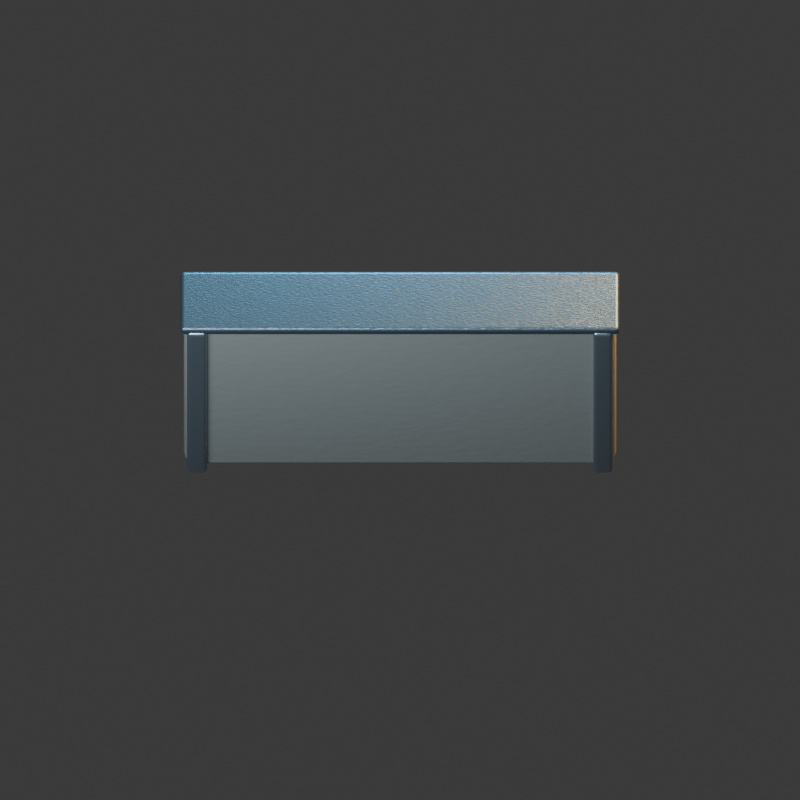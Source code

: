 # Source: wall.blend  (saved by Blender 4.3.34; exported with 4.5.12 LTS)
import bpy
from mathutils import Matrix  # noqa: F401  (used for matrix-valued properties, if any)

bpy.ops.wm.read_factory_settings(use_empty=True)
scene = bpy.context.scene
scene.name = 'Scene'

# ---- collections
col_collection = bpy.data.collections.new('Collection'); scene.collection.children.link(col_collection)

# ---- materials (node trees are filled in below, after node groups)
mat_concrete = bpy.data.materials.new('concrete')
mat_concrete.diffuse_color = (0.18, 0.17, 0.145, 1.0)
mat_steel = bpy.data.materials.new('steel')
mat_steel.diffuse_color = (0.27, 0.32, 0.35, 1.0)
mat_metal = bpy.data.materials.new('metal')
mat_metal.diffuse_color = (0.075, 0.105, 0.125, 1.0)

# ---- material node trees
mat_concrete.use_nodes = True; mat_concrete.node_tree.nodes.clear()
_N = mat_concrete.node_tree.nodes; _L = mat_concrete.node_tree.links
n0 = _N.new('ShaderNodeBsdfPrincipled'); n0.name = 'Principled BSDF'; n0.location = (10, 300)
n0.inputs[0].default_value = (0.18, 0.17, 0.145, 1.0)
n0.inputs[2].default_value = 0.88
n1 = _N.new('ShaderNodeOutputMaterial'); n1.name = 'Material Output'; n1.location = (300, 300)
n2 = _N.new('ShaderNodeTexNoise'); n2.name = 'Noise Texture'; n2.location = (0, 0)
n2.inputs[2].default_value = 24.0
n3 = _N.new('ShaderNodeBump'); n3.name = 'Bump'; n3.location = (0, 0)
n3.inputs[0].default_value = 0.15
n3.inputs[1].default_value = 0.025
n3.inputs[2].default_value = 1.0
_L.new(n0.outputs[0], n1.inputs[0])
_L.new(n2.outputs[0], n3.inputs[3])
_L.new(n3.outputs[0], n0.inputs[5])
n1.is_active_output = True
mat_steel.use_nodes = True; mat_steel.node_tree.nodes.clear()
_N = mat_steel.node_tree.nodes; _L = mat_steel.node_tree.links
n0 = _N.new('ShaderNodeBsdfPrincipled'); n0.name = 'Principled BSDF'; n0.location = (10, 300)
n0.inputs[0].default_value = (0.27, 0.32, 0.35, 1.0)
n0.inputs[1].default_value = 0.85
n0.inputs[2].default_value = 0.27
n1 = _N.new('ShaderNodeOutputMaterial'); n1.name = 'Material Output'; n1.location = (300, 300)
n2 = _N.new('ShaderNodeTexNoise'); n2.name = 'Noise Texture'; n2.location = (0, 0)
n2.inputs[2].default_value = 95.0
n3 = _N.new('ShaderNodeBump'); n3.name = 'Bump'; n3.location = (0, 0)
n3.inputs[0].default_value = 0.15
n3.inputs[1].default_value = 0.025
n3.inputs[2].default_value = 1.0
_L.new(n0.outputs[0], n1.inputs[0])
_L.new(n2.outputs[0], n3.inputs[3])
_L.new(n3.outputs[0], n0.inputs[5])
n1.is_active_output = True
mat_metal.use_nodes = True; mat_metal.node_tree.nodes.clear()
_N = mat_metal.node_tree.nodes; _L = mat_metal.node_tree.links
n0 = _N.new('ShaderNodeBsdfPrincipled'); n0.name = 'Principled BSDF'; n0.location = (10, 300)
n0.inputs[0].default_value = (0.075, 0.105, 0.125, 1.0)
n0.inputs[1].default_value = 0.72
n0.inputs[2].default_value = 0.34
n1 = _N.new('ShaderNodeOutputMaterial'); n1.name = 'Material Output'; n1.location = (300, 300)
n2 = _N.new('ShaderNodeTexNoise'); n2.name = 'Noise Texture'; n2.location = (0, 0)
n2.inputs[2].default_value = 95.0
n3 = _N.new('ShaderNodeBump'); n3.name = 'Bump'; n3.location = (0, 0)
n3.inputs[0].default_value = 0.15
n3.inputs[1].default_value = 0.025
n3.inputs[2].default_value = 1.0
_L.new(n0.outputs[0], n1.inputs[0])
_L.new(n2.outputs[0], n3.inputs[3])
_L.new(n3.outputs[0], n0.inputs[5])
n1.is_active_output = True

# ---- world
world_world = bpy.data.worlds.new('World'); scene.world = world_world
world_world.use_nodes = True; world_world.node_tree.nodes.clear()
_N = world_world.node_tree.nodes; _L = world_world.node_tree.links
n0 = _N.new('ShaderNodeOutputWorld'); n0.name = 'World Output'; n0.location = (300, 300)
n1 = _N.new('ShaderNodeBackground'); n1.name = 'Background'; n1.location = (10, 300)
n1.inputs[0].default_value = (0.05088, 0.05088, 0.05088, 1.0)
_L.new(n1.outputs[0], n0.inputs[0])
n0.is_active_output = True
world_world.color = (0.18, 0.22, 0.28)
world_world.sun_shadow_jitter_overblur = 0.0

# ---- cameras
cam_camera_001 = bpy.data.cameras.new('Camera.001')
cam_camera_001.type = 'ORTHO'
cam_camera_001.ortho_scale = 4.809

# ---- lights
light_area = bpy.data.lights.new('Area', 'AREA')
light_area.color = (0.65, 0.82, 1.0)
light_area.energy = 1100.0
light_area.shape = 'DISK'
light_area.size = 5.0
light_area.size_y = 1.0
light_area_001 = bpy.data.lights.new('Area.001', 'AREA')
light_area_001.color = (1.0, 0.64, 0.32)
light_area_001.energy = 1300.0
light_area_001.shape = 'DISK'
light_area_001.size = 4.0
light_area_001.size_y = 1.0
light_area_002 = bpy.data.lights.new('Area.002', 'AREA')
light_area_002.color = (0.12, 0.62, 1.0)
light_area_002.energy = 700.0
light_area_002.shape = 'DISK'
light_area_002.size = 3.0
light_area_002.size_y = 1.0

# ---- meshes
me_cube_086 = bpy.data.meshes.new('Cube.086')
me_cube_086.from_pydata([(-1.3, -0.17, -1.1), (-1.3, -0.17, 1.1), (-1.3, 0.17, -1.1), (-1.3, 0.17, 1.1), (1.3, -0.17, -1.1), (1.3, -0.17, 1.1), (1.3, 0.17, -1.1), (1.3, 0.17, 1.1)], [], [(0, 1, 3, 2), (2, 3, 7, 6), (6, 7, 5, 4), (4, 5, 1, 0), (2, 6, 4, 0), (7, 3, 1, 5)])
_uv = me_cube_086.uv_layers.new(name='UVMap')
_uv.uv.foreach_set('vector', [0.375, 0.0, 0.625, 0.0, 0.625, 0.25, 0.375, 0.25, 0.375, 0.25, 0.625, 0.25, 0.625, 0.5, 0.375, 0.5, 0.375, 0.5, 0.625, 0.5, 0.625, 0.75, 0.375, 0.75, 0.375, 0.75, 0.625, 0.75, 0.625, 1.0, 0.375, 1.0, 0.125, 0.5, 0.375, 0.5, 0.375, 0.75, 0.125, 0.75, 0.625, 0.5, 0.875, 0.5, 0.875, 0.75, 0.625, 0.75])
me_cube_086.materials.append(mat_concrete)
me_cube_086.update()
me_cube_087 = bpy.data.meshes.new('Cube.087')
me_cube_087.from_pydata([(-0.06, -0.21, -1.12), (-0.06, -0.21, 1.12), (-0.06, 0.21, -1.12), (-0.06, 0.21, 1.12), (0.06, -0.21, -1.12), (0.06, -0.21, 1.12), (0.06, 0.21, -1.12), (0.06, 0.21, 1.12)], [], [(0, 1, 3, 2), (2, 3, 7, 6), (6, 7, 5, 4), (4, 5, 1, 0), (2, 6, 4, 0), (7, 3, 1, 5)])
_uv = me_cube_087.uv_layers.new(name='UVMap')
_uv.uv.foreach_set('vector', [0.375, 0.0, 0.625, 0.0, 0.625, 0.25, 0.375, 0.25, 0.375, 0.25, 0.625, 0.25, 0.625, 0.5, 0.375, 0.5, 0.375, 0.5, 0.625, 0.5, 0.625, 0.75, 0.375, 0.75, 0.375, 0.75, 0.625, 0.75, 0.625, 1.0, 0.375, 1.0, 0.125, 0.5, 0.375, 0.5, 0.375, 0.75, 0.125, 0.75, 0.625, 0.5, 0.875, 0.5, 0.875, 0.75, 0.625, 0.75])
me_cube_087.materials.append(mat_steel)
me_cube_087.update()
me_cube_088 = bpy.data.meshes.new('Cube.088')
me_cube_088.from_pydata([(-0.06, -0.21, -1.12), (-0.06, -0.21, 1.12), (-0.06, 0.21, -1.12), (-0.06, 0.21, 1.12), (0.06, -0.21, -1.12), (0.06, -0.21, 1.12), (0.06, 0.21, -1.12), (0.06, 0.21, 1.12)], [], [(0, 1, 3, 2), (2, 3, 7, 6), (6, 7, 5, 4), (4, 5, 1, 0), (2, 6, 4, 0), (7, 3, 1, 5)])
_uv = me_cube_088.uv_layers.new(name='UVMap')
_uv.uv.foreach_set('vector', [0.375, 0.0, 0.625, 0.0, 0.625, 0.25, 0.375, 0.25, 0.375, 0.25, 0.625, 0.25, 0.625, 0.5, 0.375, 0.5, 0.375, 0.5, 0.625, 0.5, 0.625, 0.75, 0.375, 0.75, 0.375, 0.75, 0.625, 0.75, 0.625, 1.0, 0.375, 1.0, 0.125, 0.5, 0.375, 0.5, 0.375, 0.75, 0.125, 0.75, 0.625, 0.5, 0.875, 0.5, 0.875, 0.75, 0.625, 0.75])
me_cube_088.materials.append(mat_steel)
me_cube_088.update()
me_cube_089 = bpy.data.meshes.new('Cube.089')
me_cube_089.from_pydata([(-1.32, -0.195, -0.04), (-1.32, -0.195, 0.04), (-1.32, 0.195, -0.04), (-1.32, 0.195, 0.04), (1.32, -0.195, -0.04), (1.32, -0.195, 0.04), (1.32, 0.195, -0.04), (1.32, 0.195, 0.04)], [], [(0, 1, 3, 2), (2, 3, 7, 6), (6, 7, 5, 4), (4, 5, 1, 0), (2, 6, 4, 0), (7, 3, 1, 5)])
_uv = me_cube_089.uv_layers.new(name='UVMap')
_uv.uv.foreach_set('vector', [0.375, 0.0, 0.625, 0.0, 0.625, 0.25, 0.375, 0.25, 0.375, 0.25, 0.625, 0.25, 0.625, 0.5, 0.375, 0.5, 0.375, 0.5, 0.625, 0.5, 0.625, 0.75, 0.375, 0.75, 0.375, 0.75, 0.625, 0.75, 0.625, 1.0, 0.375, 1.0, 0.125, 0.5, 0.375, 0.5, 0.375, 0.75, 0.125, 0.75, 0.625, 0.5, 0.875, 0.5, 0.875, 0.75, 0.625, 0.75])
me_cube_089.materials.append(mat_metal)
me_cube_089.update()

# ---- objects
ob_proppivot = bpy.data.objects.new('PropPivot', None)
ob_camera = bpy.data.objects.new('Camera', cam_camera_001)
ob_area = bpy.data.objects.new('Area', light_area)
ob_area_001 = bpy.data.objects.new('Area.001', light_area_001)
ob_area_002 = bpy.data.objects.new('Area.002', light_area_002)
ob_concrete_body = bpy.data.objects.new('concrete body', me_cube_086)
ob_end_brace = bpy.data.objects.new('end brace', me_cube_087)
ob_end_brace_001 = bpy.data.objects.new('end brace.001', me_cube_088)
ob_cap = bpy.data.objects.new('cap', me_cube_089)

# ---- transforms, parenting, visibility, modifiers, constraints
ob_proppivot.location = (0.0, 0.0, 0.0)
ob_camera.location = (0.0, -4.0, 10.65)
ob_camera.rotation_euler = (0.3805, -0.0, 0.0)
ob_area.location = (-3.0, -4.0, 7.0)
ob_area.rotation_euler = (0.6557, -8.637e-08, -0.6435)
ob_area_001.location = (4.0, 2.0, 6.0)
ob_area_001.rotation_euler = (0.6827, 5.828e-08, 2.034)
ob_area_002.location = (0.0, 4.0, 5.0)
ob_area_002.rotation_euler = (0.7266, 5.808e-08, 3.142)
ob_concrete_body.parent = ob_proppivot
ob_concrete_body.location = (0.0, 0.0, 1.1)
_m = ob_concrete_body.modifiers.new('formed edges', 'BEVEL')
_m.width = 0.07
_m.width_pct = 0.07
_m.segments = 3
_m = ob_concrete_body.modifiers.new('weighted normals', 'WEIGHTED_NORMAL')
ob_end_brace.parent = ob_proppivot
ob_end_brace.location = (-1.22, 0.0, 1.1)
_m = ob_end_brace.modifiers.new('formed edges', 'BEVEL')
_m.width = 0.025
_m.width_pct = 0.025
_m.segments = 3
_m = ob_end_brace.modifiers.new('weighted normals', 'WEIGHTED_NORMAL')
ob_end_brace_001.parent = ob_proppivot
ob_end_brace_001.location = (1.22, 0.0, 1.1)
_m = ob_end_brace_001.modifiers.new('formed edges', 'BEVEL')
_m.width = 0.025
_m.width_pct = 0.025
_m.segments = 3
_m = ob_end_brace_001.modifiers.new('weighted normals', 'WEIGHTED_NORMAL')
ob_cap.parent = ob_proppivot
ob_cap.location = (0.0, 0.0, 2.22)
_m = ob_cap.modifiers.new('formed edges', 'BEVEL')
_m.width = 0.025
_m.width_pct = 0.025
_m.segments = 3
_m = ob_cap.modifiers.new('weighted normals', 'WEIGHTED_NORMAL')

# ---- collection membership
scene.collection.objects.link(ob_proppivot)
col_collection.objects.link(ob_camera)
col_collection.objects.link(ob_area)
col_collection.objects.link(ob_area_001)
col_collection.objects.link(ob_area_002)
col_collection.objects.link(ob_concrete_body)
col_collection.objects.link(ob_end_brace)
col_collection.objects.link(ob_end_brace_001)
col_collection.objects.link(ob_cap)

# ---- scene / render settings (as saved in the file)
scene.camera = ob_camera
scene.frame_start = 1; scene.frame_end = 250; scene.frame_set(1)
scene.render.engine = 'CYCLES'
scene.render.resolution_x = 512
scene.render.resolution_y = 512
scene.render.film_transparent = True
scene.cycles.use_denoising = False
scene.cycles.samples = 96
bpy.context.view_layer.update()
